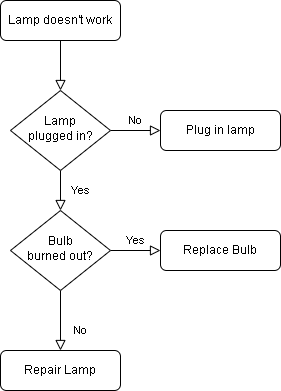

The diagram above was exported from draw.io. Its source (the exported page's mxGraphModel, read from the mxfile embedded in the PNG):
<mxGraphModel dx="1594" dy="930" grid="1" gridSize="10" guides="1" tooltips="1" connect="1" arrows="1" fold="1" page="1" pageScale="1" pageWidth="827" pageHeight="1169" background="#ffffff" math="0" shadow="0">
  <root>
    <mxCell id="WIyWlLk6GJQsqaUBKTNV-0" />
    <mxCell id="WIyWlLk6GJQsqaUBKTNV-1" parent="WIyWlLk6GJQsqaUBKTNV-0" />
    <mxCell id="WIyWlLk6GJQsqaUBKTNV-2" value="" style="rounded=0;html=1;jettySize=auto;orthogonalLoop=1;fontSize=11;endArrow=block;endFill=0;endSize=8;strokeWidth=1;shadow=0;labelBackgroundColor=none;edgeStyle=orthogonalEdgeStyle;" parent="WIyWlLk6GJQsqaUBKTNV-1" source="WIyWlLk6GJQsqaUBKTNV-3" target="WIyWlLk6GJQsqaUBKTNV-6" edge="1">
      <mxGeometry relative="1" as="geometry" />
    </mxCell>
    <mxCell id="WIyWlLk6GJQsqaUBKTNV-3" value="Lamp doesn't work" style="rounded=1;whiteSpace=wrap;html=1;fontSize=12;glass=0;strokeWidth=1;shadow=0;" parent="WIyWlLk6GJQsqaUBKTNV-1" vertex="1">
      <mxGeometry x="160" y="80" width="120" height="40" as="geometry" />
    </mxCell>
    <mxCell id="WIyWlLk6GJQsqaUBKTNV-4" value="Yes" style="rounded=0;html=1;jettySize=auto;orthogonalLoop=1;fontSize=11;endArrow=block;endFill=0;endSize=8;strokeWidth=1;shadow=0;labelBackgroundColor=none;edgeStyle=orthogonalEdgeStyle;" parent="WIyWlLk6GJQsqaUBKTNV-1" source="WIyWlLk6GJQsqaUBKTNV-6" target="WIyWlLk6GJQsqaUBKTNV-10" edge="1">
      <mxGeometry y="20" relative="1" as="geometry">
        <mxPoint as="offset" />
      </mxGeometry>
    </mxCell>
    <mxCell id="WIyWlLk6GJQsqaUBKTNV-5" value="No" style="edgeStyle=orthogonalEdgeStyle;rounded=0;html=1;jettySize=auto;orthogonalLoop=1;fontSize=11;endArrow=block;endFill=0;endSize=8;strokeWidth=1;shadow=0;labelBackgroundColor=none;" parent="WIyWlLk6GJQsqaUBKTNV-1" source="WIyWlLk6GJQsqaUBKTNV-6" target="WIyWlLk6GJQsqaUBKTNV-7" edge="1">
      <mxGeometry y="10" relative="1" as="geometry">
        <mxPoint as="offset" />
      </mxGeometry>
    </mxCell>
    <mxCell id="WIyWlLk6GJQsqaUBKTNV-6" value="Lamp&lt;br&gt;plugged in?" style="rhombus;whiteSpace=wrap;html=1;shadow=0;fontFamily=Helvetica;fontSize=12;align=center;strokeWidth=1;spacing=6;spacingTop=-4;" parent="WIyWlLk6GJQsqaUBKTNV-1" vertex="1">
      <mxGeometry x="170" y="170" width="100" height="80" as="geometry" />
    </mxCell>
    <mxCell id="WIyWlLk6GJQsqaUBKTNV-7" value="Plug in lamp" style="rounded=1;whiteSpace=wrap;html=1;fontSize=12;glass=0;strokeWidth=1;shadow=0;" parent="WIyWlLk6GJQsqaUBKTNV-1" vertex="1">
      <mxGeometry x="320" y="190" width="120" height="40" as="geometry" />
    </mxCell>
    <mxCell id="WIyWlLk6GJQsqaUBKTNV-8" value="No" style="rounded=0;html=1;jettySize=auto;orthogonalLoop=1;fontSize=11;endArrow=block;endFill=0;endSize=8;strokeWidth=1;shadow=0;labelBackgroundColor=none;edgeStyle=orthogonalEdgeStyle;" parent="WIyWlLk6GJQsqaUBKTNV-1" source="WIyWlLk6GJQsqaUBKTNV-10" target="WIyWlLk6GJQsqaUBKTNV-11" edge="1">
      <mxGeometry x="0.3333" y="20" relative="1" as="geometry">
        <mxPoint as="offset" />
      </mxGeometry>
    </mxCell>
    <mxCell id="WIyWlLk6GJQsqaUBKTNV-9" value="Yes" style="edgeStyle=orthogonalEdgeStyle;rounded=0;html=1;jettySize=auto;orthogonalLoop=1;fontSize=11;endArrow=block;endFill=0;endSize=8;strokeWidth=1;shadow=0;labelBackgroundColor=none;" parent="WIyWlLk6GJQsqaUBKTNV-1" source="WIyWlLk6GJQsqaUBKTNV-10" target="WIyWlLk6GJQsqaUBKTNV-12" edge="1">
      <mxGeometry y="10" relative="1" as="geometry">
        <mxPoint as="offset" />
      </mxGeometry>
    </mxCell>
    <mxCell id="WIyWlLk6GJQsqaUBKTNV-10" value="Bulb&lt;br&gt;burned out?" style="rhombus;whiteSpace=wrap;html=1;shadow=0;fontFamily=Helvetica;fontSize=12;align=center;strokeWidth=1;spacing=6;spacingTop=-4;" parent="WIyWlLk6GJQsqaUBKTNV-1" vertex="1">
      <mxGeometry x="170" y="290" width="100" height="80" as="geometry" />
    </mxCell>
    <mxCell id="WIyWlLk6GJQsqaUBKTNV-11" value="Repair Lamp" style="rounded=1;whiteSpace=wrap;html=1;fontSize=12;glass=0;strokeWidth=1;shadow=0;" parent="WIyWlLk6GJQsqaUBKTNV-1" vertex="1">
      <mxGeometry x="160" y="430" width="120" height="40" as="geometry" />
    </mxCell>
    <mxCell id="WIyWlLk6GJQsqaUBKTNV-12" value="Replace Bulb" style="rounded=1;whiteSpace=wrap;html=1;fontSize=12;glass=0;strokeWidth=1;shadow=0;" parent="WIyWlLk6GJQsqaUBKTNV-1" vertex="1">
      <mxGeometry x="320" y="310" width="120" height="40" as="geometry" />
    </mxCell>
  </root>
</mxGraphModel>